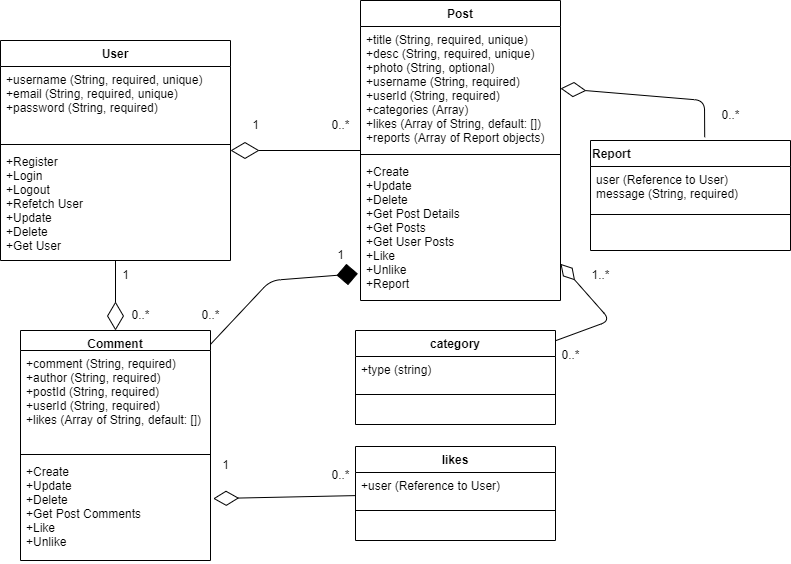

The diagram above was exported from draw.io. Its source (the exported page's mxGraphModel, read from the mxfile embedded in the PNG):
<mxGraphModel dx="570" dy="434" grid="1" gridSize="10" guides="1" tooltips="1" connect="1" arrows="1" fold="1" page="1" pageScale="1" pageWidth="850" pageHeight="1100" math="0" shadow="0">
  <root>
    <mxCell id="0" />
    <mxCell id="1" parent="0" />
    <mxCell id="29" style="edgeStyle=none;html=1;endArrow=diamondThin;endFill=0;endSize=26;" parent="1" source="7" target="15" edge="1">
      <mxGeometry relative="1" as="geometry" />
    </mxCell>
    <mxCell id="7" value="User" style="swimlane;fontStyle=1;align=center;verticalAlign=top;childLayout=stackLayout;horizontal=1;startSize=26;horizontalStack=0;resizeParent=1;resizeParentMax=0;resizeLast=0;collapsible=1;marginBottom=0;" parent="1" vertex="1">
      <mxGeometry x="50" y="50" width="230" height="220" as="geometry" />
    </mxCell>
    <mxCell id="8" value="+username (String, required, unique)&#10;+email (String, required, unique)&#10;+password (String, required)" style="text;strokeColor=none;fillColor=none;align=left;verticalAlign=top;spacingLeft=4;spacingRight=4;overflow=hidden;rotatable=0;points=[[0,0.5],[1,0.5]];portConstraint=eastwest;" parent="7" vertex="1">
      <mxGeometry y="26" width="230" height="74" as="geometry" />
    </mxCell>
    <mxCell id="9" value="" style="line;strokeWidth=1;fillColor=none;align=left;verticalAlign=middle;spacingTop=-1;spacingLeft=3;spacingRight=3;rotatable=0;labelPosition=right;points=[];portConstraint=eastwest;strokeColor=inherit;" parent="7" vertex="1">
      <mxGeometry y="100" width="230" height="8" as="geometry" />
    </mxCell>
    <mxCell id="10" value="+Register&#10;+Login&#10;+Logout&#10;+Refetch User&#10;+Update&#10;+Delete&#10;+Get User" style="text;strokeColor=none;fillColor=none;align=left;verticalAlign=top;spacingLeft=4;spacingRight=4;overflow=hidden;rotatable=0;points=[[0,0.5],[1,0.5]];portConstraint=eastwest;" parent="7" vertex="1">
      <mxGeometry y="108" width="230" height="112" as="geometry" />
    </mxCell>
    <mxCell id="11" value="Post" style="swimlane;fontStyle=1;align=center;verticalAlign=top;childLayout=stackLayout;horizontal=1;startSize=26;horizontalStack=0;resizeParent=1;resizeParentMax=0;resizeLast=0;collapsible=1;marginBottom=0;" parent="1" vertex="1">
      <mxGeometry x="410" y="10" width="200" height="300" as="geometry" />
    </mxCell>
    <mxCell id="12" value="+title (String, required, unique)&#10;+desc (String, required, unique)&#10;+photo (String, optional)&#10;+username (String, required)&#10;+userId (String, required)&#10;+categories (Array)&#10;+likes (Array of String, default: [])&#10;+reports (Array of Report objects)" style="text;strokeColor=none;fillColor=none;align=left;verticalAlign=top;spacingLeft=4;spacingRight=4;overflow=hidden;rotatable=0;points=[[0,0.5],[1,0.5]];portConstraint=eastwest;" parent="11" vertex="1">
      <mxGeometry y="26" width="200" height="124" as="geometry" />
    </mxCell>
    <mxCell id="13" value="" style="line;strokeWidth=1;fillColor=none;align=left;verticalAlign=middle;spacingTop=-1;spacingLeft=3;spacingRight=3;rotatable=0;labelPosition=right;points=[];portConstraint=eastwest;strokeColor=inherit;" parent="11" vertex="1">
      <mxGeometry y="150" width="200" height="8" as="geometry" />
    </mxCell>
    <mxCell id="14" value="+Create&#10;+Update&#10;+Delete&#10;+Get Post Details&#10;+Get Posts&#10;+Get User Posts&#10;+Like&#10;+Unlike&#10;+Report" style="text;strokeColor=none;fillColor=none;align=left;verticalAlign=top;spacingLeft=4;spacingRight=4;overflow=hidden;rotatable=0;points=[[0,0.5],[1,0.5]];portConstraint=eastwest;" parent="11" vertex="1">
      <mxGeometry y="158" width="200" height="142" as="geometry" />
    </mxCell>
    <mxCell id="33" style="edgeStyle=none;html=1;endArrow=diamond;endFill=1;endSize=19;entryX=-0.013;entryY=0.811;entryDx=0;entryDy=0;entryPerimeter=0;" parent="1" source="15" target="14" edge="1">
      <mxGeometry relative="1" as="geometry">
        <Array as="points">
          <mxPoint x="320" y="290" />
        </Array>
      </mxGeometry>
    </mxCell>
    <mxCell id="15" value="Comment" style="swimlane;fontStyle=1;align=center;verticalAlign=top;childLayout=stackLayout;horizontal=1;startSize=20;horizontalStack=0;resizeParent=1;resizeParentMax=0;resizeLast=0;collapsible=1;marginBottom=0;" parent="1" vertex="1">
      <mxGeometry x="70" y="340" width="190" height="230" as="geometry" />
    </mxCell>
    <mxCell id="16" value="+comment (String, required)&#10;+author (String, required)&#10;+postId (String, required)&#10;+userId (String, required)&#10;+likes (Array of String, default: [])" style="text;strokeColor=none;fillColor=none;align=left;verticalAlign=top;spacingLeft=4;spacingRight=4;overflow=hidden;rotatable=0;points=[[0,0.5],[1,0.5]];portConstraint=eastwest;" parent="15" vertex="1">
      <mxGeometry y="20" width="190" height="100" as="geometry" />
    </mxCell>
    <mxCell id="17" value="" style="line;strokeWidth=1;fillColor=none;align=left;verticalAlign=middle;spacingTop=-1;spacingLeft=3;spacingRight=3;rotatable=0;labelPosition=right;points=[];portConstraint=eastwest;strokeColor=inherit;" parent="15" vertex="1">
      <mxGeometry y="120" width="190" height="8" as="geometry" />
    </mxCell>
    <mxCell id="18" value="+Create&#10;+Update&#10;+Delete&#10;+Get Post Comments&#10;+Like&#10;+Unlike" style="text;strokeColor=none;fillColor=none;align=left;verticalAlign=top;spacingLeft=4;spacingRight=4;overflow=hidden;rotatable=0;points=[[0,0.5],[1,0.5]];portConstraint=eastwest;" parent="15" vertex="1">
      <mxGeometry y="128" width="190" height="102" as="geometry" />
    </mxCell>
    <mxCell id="19" value="Report" style="swimlane;fontStyle=1;align=left;verticalAlign=top;childLayout=stackLayout;horizontal=1;startSize=26;horizontalStack=0;resizeParent=1;resizeParentMax=0;resizeLast=0;collapsible=1;marginBottom=0;" parent="1" vertex="1">
      <mxGeometry x="640" y="150" width="200" height="110" as="geometry" />
    </mxCell>
    <mxCell id="20" value="user (Reference to User)&#10;message (String, required)" style="text;strokeColor=none;fillColor=none;align=left;verticalAlign=top;spacingLeft=4;spacingRight=4;overflow=hidden;rotatable=0;points=[[0,0.5],[1,0.5]];portConstraint=eastwest;" parent="19" vertex="1">
      <mxGeometry y="26" width="200" height="44" as="geometry" />
    </mxCell>
    <mxCell id="21" value="" style="line;strokeWidth=1;fillColor=none;align=left;verticalAlign=middle;spacingTop=-1;spacingLeft=3;spacingRight=3;rotatable=0;labelPosition=right;points=[];portConstraint=eastwest;strokeColor=inherit;" parent="19" vertex="1">
      <mxGeometry y="70" width="200" height="8" as="geometry" />
    </mxCell>
    <mxCell id="22" value=" &#10;" style="text;strokeColor=none;fillColor=none;align=left;verticalAlign=top;spacingLeft=4;spacingRight=4;overflow=hidden;rotatable=0;points=[[0,0.5],[1,0.5]];portConstraint=eastwest;" parent="19" vertex="1">
      <mxGeometry y="78" width="200" height="32" as="geometry" />
    </mxCell>
    <mxCell id="23" value="likes" style="swimlane;fontStyle=1;align=center;verticalAlign=top;childLayout=stackLayout;horizontal=1;startSize=26;horizontalStack=0;resizeParent=1;resizeParentMax=0;resizeLast=0;collapsible=1;marginBottom=0;" parent="1" vertex="1">
      <mxGeometry x="405" y="456" width="200" height="94" as="geometry" />
    </mxCell>
    <mxCell id="24" value="+user (Reference to User)" style="text;strokeColor=none;fillColor=none;align=left;verticalAlign=top;spacingLeft=4;spacingRight=4;overflow=hidden;rotatable=0;points=[[0,0.5],[1,0.5]];portConstraint=eastwest;" parent="23" vertex="1">
      <mxGeometry y="26" width="200" height="34" as="geometry" />
    </mxCell>
    <mxCell id="25" value="" style="line;strokeWidth=1;fillColor=none;align=left;verticalAlign=middle;spacingTop=-1;spacingLeft=3;spacingRight=3;rotatable=0;labelPosition=right;points=[];portConstraint=eastwest;strokeColor=inherit;" parent="23" vertex="1">
      <mxGeometry y="60" width="200" height="8" as="geometry" />
    </mxCell>
    <mxCell id="26" value=" " style="text;strokeColor=none;fillColor=none;align=left;verticalAlign=top;spacingLeft=4;spacingRight=4;overflow=hidden;rotatable=0;points=[[0,0.5],[1,0.5]];portConstraint=eastwest;" parent="23" vertex="1">
      <mxGeometry y="68" width="200" height="26" as="geometry" />
    </mxCell>
    <mxCell id="28" value="" style="endArrow=none;html=1;startArrow=diamondThin;startFill=0;startSize=26;" parent="1" source="7" target="11" edge="1">
      <mxGeometry width="50" height="50" relative="1" as="geometry">
        <mxPoint x="340" y="280" as="sourcePoint" />
        <mxPoint x="390" y="230" as="targetPoint" />
      </mxGeometry>
    </mxCell>
    <mxCell id="30" style="edgeStyle=none;html=1;endArrow=none;endFill=0;startArrow=diamondThin;startFill=0;endSize=8;startSize=23;exitX=1.014;exitY=0.393;exitDx=0;exitDy=0;exitPerimeter=0;" parent="1" source="18" target="23" edge="1">
      <mxGeometry relative="1" as="geometry" />
    </mxCell>
    <mxCell id="34" value="category" style="swimlane;fontStyle=1;align=center;verticalAlign=top;childLayout=stackLayout;horizontal=1;startSize=26;horizontalStack=0;resizeParent=1;resizeParentMax=0;resizeLast=0;collapsible=1;marginBottom=0;" parent="1" vertex="1">
      <mxGeometry x="405" y="340" width="200" height="94" as="geometry" />
    </mxCell>
    <mxCell id="35" value="+type (string)" style="text;strokeColor=none;fillColor=none;align=left;verticalAlign=top;spacingLeft=4;spacingRight=4;overflow=hidden;rotatable=0;points=[[0,0.5],[1,0.5]];portConstraint=eastwest;" parent="34" vertex="1">
      <mxGeometry y="26" width="200" height="34" as="geometry" />
    </mxCell>
    <mxCell id="36" value="" style="line;strokeWidth=1;fillColor=none;align=left;verticalAlign=middle;spacingTop=-1;spacingLeft=3;spacingRight=3;rotatable=0;labelPosition=right;points=[];portConstraint=eastwest;strokeColor=inherit;" parent="34" vertex="1">
      <mxGeometry y="60" width="200" height="8" as="geometry" />
    </mxCell>
    <mxCell id="37" value=" " style="text;strokeColor=none;fillColor=none;align=left;verticalAlign=top;spacingLeft=4;spacingRight=4;overflow=hidden;rotatable=0;points=[[0,0.5],[1,0.5]];portConstraint=eastwest;" parent="34" vertex="1">
      <mxGeometry y="68" width="200" height="26" as="geometry" />
    </mxCell>
    <mxCell id="38" value="1" style="text;html=1;align=center;verticalAlign=middle;resizable=0;points=[];autosize=1;strokeColor=none;fillColor=none;" parent="1" vertex="1">
      <mxGeometry x="290" y="120" width="30" height="30" as="geometry" />
    </mxCell>
    <mxCell id="39" value="0..*" style="text;html=1;align=center;verticalAlign=middle;resizable=0;points=[];autosize=1;strokeColor=none;fillColor=none;" parent="1" vertex="1">
      <mxGeometry x="370" y="120" width="40" height="30" as="geometry" />
    </mxCell>
    <mxCell id="41" value="1" style="text;html=1;align=center;verticalAlign=middle;resizable=0;points=[];autosize=1;strokeColor=none;fillColor=none;" parent="1" vertex="1">
      <mxGeometry x="375" y="250" width="30" height="30" as="geometry" />
    </mxCell>
    <mxCell id="42" value="0..*" style="text;html=1;align=center;verticalAlign=middle;resizable=0;points=[];autosize=1;strokeColor=none;fillColor=none;" parent="1" vertex="1">
      <mxGeometry x="240" y="310" width="40" height="30" as="geometry" />
    </mxCell>
    <mxCell id="43" value="1" style="text;html=1;align=center;verticalAlign=middle;resizable=0;points=[];autosize=1;strokeColor=none;fillColor=none;" parent="1" vertex="1">
      <mxGeometry x="160" y="270" width="30" height="30" as="geometry" />
    </mxCell>
    <mxCell id="44" value="0..*" style="text;html=1;align=center;verticalAlign=middle;resizable=0;points=[];autosize=1;strokeColor=none;fillColor=none;" parent="1" vertex="1">
      <mxGeometry x="170" y="310" width="40" height="30" as="geometry" />
    </mxCell>
    <mxCell id="45" style="edgeStyle=none;html=1;endArrow=diamondThin;endFill=0;endSize=19;" parent="1" source="34" target="11" edge="1">
      <mxGeometry relative="1" as="geometry">
        <mxPoint x="257.6" y="630.7109677419355" as="sourcePoint" />
        <mxPoint x="270" y="480" as="targetPoint" />
        <Array as="points">
          <mxPoint x="660" y="330" />
        </Array>
      </mxGeometry>
    </mxCell>
    <mxCell id="46" style="edgeStyle=none;html=1;endArrow=none;endFill=0;startArrow=diamondThin;startFill=0;endSize=8;startSize=23;exitX=1;exitY=0.5;exitDx=0;exitDy=0;entryX=0.571;entryY=-0.03;entryDx=0;entryDy=0;entryPerimeter=0;" parent="1" source="12" target="19" edge="1">
      <mxGeometry relative="1" as="geometry">
        <mxPoint x="630" y="69.81352941176476" as="sourcePoint" />
        <mxPoint x="775" y="110" as="targetPoint" />
        <Array as="points">
          <mxPoint x="754" y="110" />
        </Array>
      </mxGeometry>
    </mxCell>
    <mxCell id="48" value="0..*" style="text;html=1;align=center;verticalAlign=middle;resizable=0;points=[];autosize=1;strokeColor=none;fillColor=none;" parent="1" vertex="1">
      <mxGeometry x="760" y="110" width="40" height="30" as="geometry" />
    </mxCell>
    <mxCell id="49" value="0..*" style="text;html=1;align=center;verticalAlign=middle;resizable=0;points=[];autosize=1;strokeColor=none;fillColor=none;" parent="1" vertex="1">
      <mxGeometry x="370" y="470" width="40" height="30" as="geometry" />
    </mxCell>
    <mxCell id="50" value="1" style="text;html=1;align=center;verticalAlign=middle;resizable=0;points=[];autosize=1;strokeColor=none;fillColor=none;" parent="1" vertex="1">
      <mxGeometry x="260" y="460" width="30" height="30" as="geometry" />
    </mxCell>
    <mxCell id="51" value="0..*" style="text;html=1;align=center;verticalAlign=middle;resizable=0;points=[];autosize=1;strokeColor=none;fillColor=none;" parent="1" vertex="1">
      <mxGeometry x="600" y="350" width="40" height="30" as="geometry" />
    </mxCell>
    <mxCell id="52" value="1..*" style="text;html=1;align=center;verticalAlign=middle;resizable=0;points=[];autosize=1;strokeColor=none;fillColor=none;" parent="1" vertex="1">
      <mxGeometry x="630" y="270" width="40" height="30" as="geometry" />
    </mxCell>
  </root>
</mxGraphModel>